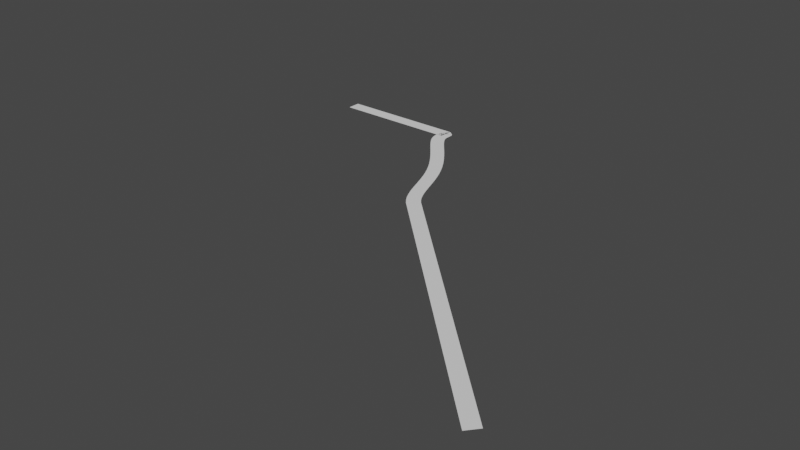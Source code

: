 # Source: new_roadblend.blend  (saved by Blender 2.90.8; exported with 4.5.12 LTS)
import bpy
from mathutils import Matrix  # noqa: F401  (used for matrix-valued properties, if any)

bpy.ops.wm.read_factory_settings(use_empty=True)
scene = bpy.context.scene
scene.name = 'Scene'

# ---- collections
col_collection = bpy.data.collections.new('Collection'); scene.collection.children.link(col_collection)

# ---- world
world_world = bpy.data.worlds.new('World'); scene.world = world_world
world_world.use_nodes = True; world_world.node_tree.nodes.clear()
_N = world_world.node_tree.nodes; _L = world_world.node_tree.links
n0 = _N.new('ShaderNodeOutputWorld'); n0.name = 'World Output'; n0.location = (300, 300)
n1 = _N.new('ShaderNodeBackground'); n1.name = 'Background'; n1.location = (10, 300)
n1.inputs[0].default_value = (0.05088, 0.05088, 0.05088, 1.0)
_L.new(n1.outputs[0], n0.inputs[0])
n0.is_active_output = True
world_world.color = (0.05088, 0.05088, 0.05088)
world_world.use_sun_shadow = False
world_world.sun_shadow_jitter_overblur = 0.0

# ---- meshes
me_plane = bpy.data.meshes.new('Plane')
me_plane.from_pydata([(-1.0, -1.0, 0.0), (1.0, -1.0, 0.0), (-1.0, 1.0, 0.0), (1.0, 1.0, 0.0), (0.02381, -1.0, 0.0), (0.02381, 1.0, 0.0), (-0.4881, 1.0, 0.0), (-0.4881, -1.0, 0.0), (-0.2321, -1.0, 0.0), (-0.2321, 1.0, 0.0), (-0.744, 1.0, 0.0), (-0.744, -1.0, 0.0), (0.5119, -1.0, 0.0), (0.5119, 1.0, 0.0), (0.756, -1.0, 0.0), (0.756, 1.0, 0.0), (0.2679, 1.0, 0.0), (0.2679, -1.0, 0.0)], [], [(14, 1, 3, 15), (8, 4, 5, 9), (11, 7, 6, 10), (7, 8, 9, 6), (0, 11, 10, 2), (17, 12, 13, 16), (12, 14, 15, 13), (4, 17, 16, 5)])
_uv = me_plane.uv_layers.new(name='UVMap')
_uv.uv.foreach_set('vector', [0.878, 0.0, 1.0, 0.0, 1.0, 1.0, 0.878, 1.0, 0.3839, 0.0, 0.5119, 0.0, 0.5119, 1.0, 0.3839, 1.0, 0.128, 0.0, 0.256, 0.0, 0.256, 1.0, 0.128, 1.0, 0.256, 0.0, 0.3839, 0.0, 0.3839, 1.0, 0.256, 1.0, 0.0, 0.0, 0.128, 0.0, 0.128, 1.0, 0.0, 1.0, 0.6339, 0.0, 0.756, 0.0, 0.756, 1.0, 0.6339, 1.0, 0.756, 0.0, 0.878, 0.0, 0.878, 1.0, 0.756, 1.0, 0.5119, 0.0, 0.6339, 0.0, 0.6339, 1.0, 0.5119, 1.0])
me_plane.use_remesh_fix_poles = True
me_plane.use_remesh_preserve_attributes = False
me_plane.use_mirror_vertex_groups = False
me_plane.update()

# ---- curves / text
cu_nurbspath = bpy.data.curves.new('NurbsPath', 'CURVE')
cu_nurbspath.dimensions = '3D'
_sp = cu_nurbspath.splines.new('NURBS'); _sp.points.add(10)
_sp.points.foreach_set('co', [-132.9, 0.05644, 0.0, 1.0, -2.0, 0.0, 0.0, 1.0, -1.0, 0.0, 0.0, 1.0, 0.0, 0.0, 0.0, 1.0, 1.0, 0.0, 0.0, 1.0, 2.0, 0.0, 0.0, 1.0, 1.501, -33.97, 0.0, 1.0, 1.501, -78.63, 0.0, 1.0, 233.8, -311.4, 0.0, 1.0, 235.7, -507.0, 0.0, 1.0, 306.7, -566.8, 0.0, 1.0])
_sp.order_u = 5
_sp.order_v = 0
_sp.use_endpoint_u = True
cu_nurbspath.use_path = True
cu_nurbspath.use_path_clamp = True
cu_nurbspath.fill_mode = 'FULL'

# ---- objects
ob_new_roadblend_001 = bpy.data.objects.new('new roadblend.001', me_plane)
ob_new_roadblend = bpy.data.objects.new('new roadblend', cu_nurbspath)

# ---- transforms, parenting, visibility, modifiers, constraints
ob_new_roadblend_001.location = (-348.6, 0.0, 0.0)
ob_new_roadblend_001.scale = (3.0, 25.94, 3.0)
ob_new_roadblend_001.lineart.crease_threshold = 0.0
_m = ob_new_roadblend_001.modifiers.new('Array', 'ARRAY')
_m.fit_type = 'FIT_CURVE'
_m.curve = ob_new_roadblend
_m.constant_offset_displace = (0.0, 0.0, 0.0)
_m = ob_new_roadblend_001.modifiers.new('Curve', 'CURVE')
_m.object = ob_new_roadblend
ob_new_roadblend.location = (0.0, 0.0, 0.0)
ob_new_roadblend.scale = (1.0, 1.01, 1.0)
ob_new_roadblend.lineart.crease_threshold = 0.0

# ---- collection membership
col_collection.objects.link(ob_new_roadblend_001)
col_collection.objects.link(ob_new_roadblend)

# ---- scene / render settings (as saved in the file)
scene.frame_start = 1; scene.frame_end = 250; scene.frame_set(1)
scene.render.engine = 'BLENDER_EEVEE_NEXT'
scene.cycles.use_denoising = False
scene.cycles.samples = 128
scene.cycles.sampling_pattern = 'TABULATED_SOBOL'
scene.cycles.use_adaptive_sampling = False
scene.cycles.use_light_tree = False
scene.view_settings.view_transform = 'Filmic'
bpy.context.view_layer.update()

# ---- added for rendering (the .blend has no active camera and no usable light): camera, sun
cam_auto = bpy.data.cameras.new('AutoCamera')
cam_auto.lens = 50.0
cam_auto.sensor_width = 36.0
cam_auto.clip_end = 36630.1
ob_auto_camera = bpy.data.objects.new('AutoCamera', cam_auto)
scene.collection.objects.link(ob_auto_camera)
ob_auto_camera.location = (2451.24, -3221.57, 1669.76)
ob_auto_camera.rotation_euler = (1.09748, -7.21219e-08, 0.694738)
scene.camera = ob_auto_camera
light_auto_sun = bpy.data.lights.new('AutoSun', 'SUN')
light_auto_sun.energy = 3.0
light_auto_sun.angle = 0.0523599
ob_auto_sun = bpy.data.objects.new('AutoSun', light_auto_sun)
scene.collection.objects.link(ob_auto_sun)
ob_auto_sun.rotation_euler = (0.872665, 0.174533, 0.523599)
bpy.context.view_layer.update()
